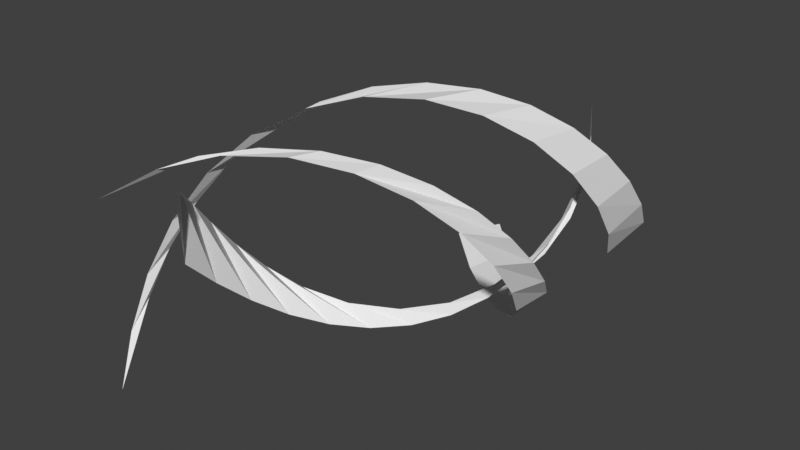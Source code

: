 # Source: wind.blend  (saved by Blender 4.2.66; exported with 4.5.12 LTS)
import bpy
from mathutils import Matrix  # noqa: F401  (used for matrix-valued properties, if any)

bpy.ops.wm.read_factory_settings(use_empty=True)
scene = bpy.context.scene
scene.name = 'Scene'

# ---- collections
col_collection = bpy.data.collections.new('Collection'); scene.collection.children.link(col_collection)

# ---- materials (node trees are filled in below, after node groups)
mat_wind = bpy.data.materials.new('wind')

# ---- material node trees

# ---- world
world_world = bpy.data.worlds.new('World'); scene.world = world_world
world_world.use_nodes = True; world_world.node_tree.nodes.clear()
_N = world_world.node_tree.nodes; _L = world_world.node_tree.links
n0 = _N.new('ShaderNodeOutputWorld'); n0.name = 'World Output'; n0.location = (300, 300)
n1 = _N.new('ShaderNodeBackground'); n1.name = 'Background'; n1.location = (10, 300)
n1.inputs[0].default_value = (0.05088, 0.05088, 0.05088, 1.0)
_L.new(n1.outputs[0], n0.inputs[0])
n0.is_active_output = True
world_world.color = (0.05088, 0.05088, 0.05088)
world_world.sun_shadow_jitter_overblur = 0.0

# ---- meshes
me_plane = bpy.data.meshes.new('Plane')
me_plane.from_pydata([(-0.9999, -0.1763, 1.0), (0.7656, -0.2117, 1.0), (-0.7656, 0.2117, 1.0), (0.9999, 0.1763, 1.0), (-0.1171, -0.194, 1.0), (0.1171, 0.194, 1.0), (0.009003, -0.1965, 1.0), (0.1351, -0.1991, 1.0), (0.2612, -0.2016, 1.0), (0.3873, -0.2041, 1.0), (0.5134, -0.2066, 1.0), (0.6395, -0.2092, 1.0), (-0.009003, 0.1965, 1.0), (-0.1351, 0.1991, 1.0), (-0.2612, 0.2016, 1.0), (-0.3873, 0.2041, 1.0), (-0.5134, 0.2066, 1.0), (-0.6395, 0.2092, 1.0), (-0.8737, -0.1788, 1.0), (-0.7476, -0.1813, 1.0), (-0.6215, -0.1839, 1.0), (-0.4954, -0.1864, 1.0), (-0.3693, -0.1889, 1.0), (-0.2432, -0.1915, 1.0), (0.8737, 0.1788, 1.0), (0.7476, 0.1813, 1.0), (0.6215, 0.1839, 1.0), (0.4954, 0.1864, 1.0), (0.3693, 0.1889, 1.0), (0.2432, 0.1915, 1.0)], [], [(11, 1, 3, 24), (23, 4, 5, 12), (0, 18, 17, 2), (18, 19, 16, 17), (19, 20, 15, 16), (20, 21, 14, 15), (21, 22, 13, 14), (22, 23, 12, 13), (4, 6, 29, 5), (6, 7, 28, 29), (7, 8, 27, 28), (8, 9, 26, 27), (9, 10, 25, 26), (10, 11, 24, 25)])
_uv = me_plane.uv_layers.new(name='UVMap')
_uv.uv.foreach_set('vector', [0.9286, 0.0, 1.0, 0.0, 1.0, 1.0, 0.9286, 1.0, 0.4286, 0.0, 0.5, 0.0, 0.5, 1.0, 0.4286, 1.0, 0.0, 0.0, 0.07143, 0.0, 0.07143, 1.0, 0.0, 1.0, 0.07143, 0.0, 0.1429, 0.0, 0.1429, 1.0, 0.07143, 1.0, 0.1429, 0.0, 0.2143, 0.0, 0.2143, 1.0, 0.1429, 1.0, 0.2143, 0.0, 0.2857, 0.0, 0.2857, 1.0, 0.2143, 1.0, 0.2857, 0.0, 0.3571, 0.0, 0.3571, 1.0, 0.2857, 1.0, 0.3571, 0.0, 0.4286, 0.0, 0.4286, 1.0, 0.3571, 1.0, 0.5, 0.0, 0.5714, 0.0, 0.5714, 1.0, 0.5, 1.0, 0.5714, 0.0, 0.6429, 0.0, 0.6429, 1.0, 0.5714, 1.0, 0.6429, 0.0, 0.7143, 0.0, 0.7143, 1.0, 0.6429, 1.0, 0.7143, 0.0, 0.7857, 0.0, 0.7857, 1.0, 0.7143, 1.0, 0.7857, 0.0, 0.8571, 0.0, 0.8571, 1.0, 0.7857, 1.0, 0.8571, 0.0, 0.9286, 0.0, 0.9286, 1.0, 0.8571, 1.0])
_ca = me_plane.color_attributes.new('Col', 'FLOAT_COLOR', 'CORNER')
_ca.data.foreach_set('color', [1.0, 1.0, 1.0, 1.0, 1.0, 1.0, 1.0, 1.0, 1.0, 1.0, 1.0, 1.0, 1.0, 1.0, 1.0, 1.0, 1.0, 1.0, 1.0, 1.0, 1.0, 1.0, 1.0, 1.0, 1.0, 1.0, 1.0, 1.0, 1.0, 1.0, 1.0, 1.0, 1.0, 1.0, 1.0, 1.0, 1.0, 1.0, 1.0, 1.0, 1.0, 1.0, 1.0, 1.0, 1.0, 1.0, 1.0, 1.0, 1.0, 1.0, 1.0, 1.0, 1.0, 1.0, 1.0, 1.0, 1.0, 1.0, 1.0, 1.0, 1.0, 1.0, 1.0, 1.0, 1.0, 1.0, 1.0, 1.0, 1.0, 1.0, 1.0, 1.0, 1.0, 1.0, 1.0, 1.0, 1.0, 1.0, 1.0, 1.0, 1.0, 1.0, 1.0, 1.0, 1.0, 1.0, 1.0, 1.0, 1.0, 1.0, 1.0, 1.0, 1.0, 1.0, 1.0, 1.0, 1.0, 1.0, 1.0, 1.0, 1.0, 1.0, 1.0, 1.0, 1.0, 1.0, 1.0, 1.0, 1.0, 1.0, 1.0, 1.0, 1.0, 1.0, 1.0, 1.0, 1.0, 1.0, 1.0, 1.0, 1.0, 1.0, 1.0, 1.0, 1.0, 1.0, 1.0, 1.0, 1.0, 1.0, 1.0, 1.0, 1.0, 1.0, 1.0, 1.0, 1.0, 1.0, 1.0, 1.0, 1.0, 1.0, 1.0, 1.0, 1.0, 1.0, 1.0, 1.0, 1.0, 1.0, 1.0, 1.0, 1.0, 1.0, 1.0, 1.0, 1.0, 1.0, 1.0, 1.0, 1.0, 1.0, 1.0, 1.0, 1.0, 1.0, 1.0, 1.0, 1.0, 1.0, 1.0, 1.0, 1.0, 1.0, 1.0, 1.0, 1.0, 1.0, 1.0, 1.0, 1.0, 1.0, 1.0, 1.0, 1.0, 1.0, 1.0, 1.0, 1.0, 1.0, 1.0, 1.0, 1.0, 1.0, 1.0, 1.0, 1.0, 1.0, 1.0, 1.0, 1.0, 1.0, 1.0, 1.0, 1.0, 1.0, 1.0, 1.0, 1.0, 1.0, 1.0, 1.0, 1.0, 1.0, 1.0, 1.0, 1.0, 1.0, 1.0, 1.0, 1.0, 1.0, 1.0, 1.0])
_ca = me_plane.color_attributes.new('Alpha', 'FLOAT_COLOR', 'CORNER')
_ca.data.foreach_set('color', [1.0, 1.0, 1.0, 1.0, 1.0, 1.0, 1.0, 1.0, 1.0, 1.0, 1.0, 1.0, 1.0, 1.0, 1.0, 1.0, 1.0, 1.0, 1.0, 1.0, 1.0, 1.0, 1.0, 1.0, 1.0, 1.0, 1.0, 1.0, 1.0, 1.0, 1.0, 1.0, 1.0, 1.0, 1.0, 1.0, 1.0, 1.0, 1.0, 1.0, 1.0, 1.0, 1.0, 1.0, 1.0, 1.0, 1.0, 1.0, 1.0, 1.0, 1.0, 1.0, 1.0, 1.0, 1.0, 1.0, 1.0, 1.0, 1.0, 1.0, 1.0, 1.0, 1.0, 1.0, 1.0, 1.0, 1.0, 1.0, 1.0, 1.0, 1.0, 1.0, 1.0, 1.0, 1.0, 1.0, 1.0, 1.0, 1.0, 1.0, 1.0, 1.0, 1.0, 1.0, 1.0, 1.0, 1.0, 1.0, 1.0, 1.0, 1.0, 1.0, 1.0, 1.0, 1.0, 1.0, 1.0, 1.0, 1.0, 1.0, 1.0, 1.0, 1.0, 1.0, 1.0, 1.0, 1.0, 1.0, 1.0, 1.0, 1.0, 1.0, 1.0, 1.0, 1.0, 1.0, 1.0, 1.0, 1.0, 1.0, 1.0, 1.0, 1.0, 1.0, 1.0, 1.0, 1.0, 1.0, 1.0, 1.0, 1.0, 1.0, 1.0, 1.0, 1.0, 1.0, 1.0, 1.0, 1.0, 1.0, 1.0, 1.0, 1.0, 1.0, 1.0, 1.0, 1.0, 1.0, 1.0, 1.0, 1.0, 1.0, 1.0, 1.0, 1.0, 1.0, 1.0, 1.0, 1.0, 1.0, 1.0, 1.0, 1.0, 1.0, 1.0, 1.0, 1.0, 1.0, 1.0, 1.0, 1.0, 1.0, 1.0, 1.0, 1.0, 1.0, 1.0, 1.0, 1.0, 1.0, 1.0, 1.0, 1.0, 1.0, 1.0, 1.0, 1.0, 1.0, 1.0, 1.0, 1.0, 1.0, 1.0, 1.0, 1.0, 1.0, 1.0, 1.0, 1.0, 1.0, 1.0, 1.0, 1.0, 1.0, 1.0, 1.0, 1.0, 1.0, 1.0, 1.0, 1.0, 1.0, 1.0, 1.0, 1.0, 1.0, 1.0, 1.0, 1.0, 1.0, 1.0, 1.0, 1.0, 1.0])
me_plane.materials.append(mat_wind)
me_plane.update()
me_plane_001 = bpy.data.meshes.new('Plane.001')
me_plane_001.from_pydata([(-1.041, 0.1763, -1.0), (0.7973, 0.2117, -1.0), (-0.7973, -0.2117, -1.0), (1.041, -0.1763, -1.0), (-0.122, 0.194, -1.0), (0.122, -0.194, -1.0), (0.009376, 0.1965, -1.0), (0.1407, 0.1991, -1.0), (0.272, 0.2016, -1.0), (0.4034, 0.2041, -1.0), (0.5347, 0.2066, -1.0), (0.666, 0.2092, -1.0), (-0.009376, -0.1965, -1.0), (-0.1407, -0.1991, -1.0), (-0.272, -0.2016, -1.0), (-0.4034, -0.2041, -1.0), (-0.5347, -0.2066, -1.0), (-0.666, -0.2092, -1.0), (-0.9099, 0.1788, -1.0), (-0.7786, 0.1813, -1.0), (-0.6473, 0.1839, -1.0), (-0.5159, 0.1864, -1.0), (-0.3846, 0.1889, -1.0), (-0.2533, 0.1915, -1.0), (0.9099, -0.1788, -1.0), (0.7786, -0.1813, -1.0), (0.6473, -0.1839, -1.0), (0.5159, -0.1864, -1.0), (0.3846, -0.1889, -1.0), (0.2533, -0.1915, -1.0)], [], [(11, 1, 3, 24), (23, 4, 5, 12), (0, 18, 17, 2), (18, 19, 16, 17), (19, 20, 15, 16), (20, 21, 14, 15), (21, 22, 13, 14), (22, 23, 12, 13), (4, 6, 29, 5), (6, 7, 28, 29), (7, 8, 27, 28), (8, 9, 26, 27), (9, 10, 25, 26), (10, 11, 24, 25)])
_uv = me_plane_001.uv_layers.new(name='UVMap')
_uv.uv.foreach_set('vector', [0.9286, 0.0, 1.0, 0.0, 1.0, 1.0, 0.9286, 1.0, 0.4286, 0.0, 0.5, 0.0, 0.5, 1.0, 0.4286, 1.0, 0.0, 0.0, 0.07143, 0.0, 0.07143, 1.0, 0.0, 1.0, 0.07143, 0.0, 0.1429, 0.0, 0.1429, 1.0, 0.07143, 1.0, 0.1429, 0.0, 0.2143, 0.0, 0.2143, 1.0, 0.1429, 1.0, 0.2143, 0.0, 0.2857, 0.0, 0.2857, 1.0, 0.2143, 1.0, 0.2857, 0.0, 0.3571, 0.0, 0.3571, 1.0, 0.2857, 1.0, 0.3571, 0.0, 0.4286, 0.0, 0.4286, 1.0, 0.3571, 1.0, 0.5, 0.0, 0.5714, 0.0, 0.5714, 1.0, 0.5, 1.0, 0.5714, 0.0, 0.6429, 0.0, 0.6429, 1.0, 0.5714, 1.0, 0.6429, 0.0, 0.7143, 0.0, 0.7143, 1.0, 0.6429, 1.0, 0.7143, 0.0, 0.7857, 0.0, 0.7857, 1.0, 0.7143, 1.0, 0.7857, 0.0, 0.8571, 0.0, 0.8571, 1.0, 0.7857, 1.0, 0.8571, 0.0, 0.9286, 0.0, 0.9286, 1.0, 0.8571, 1.0])
_ca = me_plane_001.color_attributes.new('Col', 'FLOAT_COLOR', 'CORNER')
_ca.data.foreach_set('color', [1.0, 1.0, 1.0, 1.0, 1.0, 1.0, 1.0, 1.0, 1.0, 1.0, 1.0, 1.0, 1.0, 1.0, 1.0, 1.0, 1.0, 1.0, 1.0, 1.0, 1.0, 1.0, 1.0, 1.0, 1.0, 1.0, 1.0, 1.0, 1.0, 1.0, 1.0, 1.0, 1.0, 1.0, 1.0, 1.0, 1.0, 1.0, 1.0, 1.0, 1.0, 1.0, 1.0, 1.0, 1.0, 1.0, 1.0, 1.0, 1.0, 1.0, 1.0, 1.0, 1.0, 1.0, 1.0, 1.0, 1.0, 1.0, 1.0, 1.0, 1.0, 1.0, 1.0, 1.0, 1.0, 1.0, 1.0, 1.0, 1.0, 1.0, 1.0, 1.0, 1.0, 1.0, 1.0, 1.0, 1.0, 1.0, 1.0, 1.0, 1.0, 1.0, 1.0, 1.0, 1.0, 1.0, 1.0, 1.0, 1.0, 1.0, 1.0, 1.0, 1.0, 1.0, 1.0, 1.0, 1.0, 1.0, 1.0, 1.0, 1.0, 1.0, 1.0, 1.0, 1.0, 1.0, 1.0, 1.0, 1.0, 1.0, 1.0, 1.0, 1.0, 1.0, 1.0, 1.0, 1.0, 1.0, 1.0, 1.0, 1.0, 1.0, 1.0, 1.0, 1.0, 1.0, 1.0, 1.0, 1.0, 1.0, 1.0, 1.0, 1.0, 1.0, 1.0, 1.0, 1.0, 1.0, 1.0, 1.0, 1.0, 1.0, 1.0, 1.0, 1.0, 1.0, 1.0, 1.0, 1.0, 1.0, 1.0, 1.0, 1.0, 1.0, 1.0, 1.0, 1.0, 1.0, 1.0, 1.0, 1.0, 1.0, 1.0, 1.0, 1.0, 1.0, 1.0, 1.0, 1.0, 1.0, 1.0, 1.0, 1.0, 1.0, 1.0, 1.0, 1.0, 1.0, 1.0, 1.0, 1.0, 1.0, 1.0, 1.0, 1.0, 1.0, 1.0, 1.0, 1.0, 1.0, 1.0, 1.0, 1.0, 1.0, 1.0, 1.0, 1.0, 1.0, 1.0, 1.0, 1.0, 1.0, 1.0, 1.0, 1.0, 1.0, 1.0, 1.0, 1.0, 1.0, 1.0, 1.0, 1.0, 1.0, 1.0, 1.0, 1.0, 1.0, 1.0, 1.0, 1.0, 1.0, 1.0, 1.0])
_ca = me_plane_001.color_attributes.new('Alpha', 'FLOAT_COLOR', 'CORNER')
_ca.data.foreach_set('color', [1.0, 1.0, 1.0, 1.0, 1.0, 1.0, 1.0, 1.0, 1.0, 1.0, 1.0, 1.0, 1.0, 1.0, 1.0, 1.0, 1.0, 1.0, 1.0, 1.0, 1.0, 1.0, 1.0, 1.0, 1.0, 1.0, 1.0, 1.0, 1.0, 1.0, 1.0, 1.0, 1.0, 1.0, 1.0, 1.0, 1.0, 1.0, 1.0, 1.0, 1.0, 1.0, 1.0, 1.0, 1.0, 1.0, 1.0, 1.0, 1.0, 1.0, 1.0, 1.0, 1.0, 1.0, 1.0, 1.0, 1.0, 1.0, 1.0, 1.0, 1.0, 1.0, 1.0, 1.0, 1.0, 1.0, 1.0, 1.0, 1.0, 1.0, 1.0, 1.0, 1.0, 1.0, 1.0, 1.0, 1.0, 1.0, 1.0, 1.0, 1.0, 1.0, 1.0, 1.0, 1.0, 1.0, 1.0, 1.0, 1.0, 1.0, 1.0, 1.0, 1.0, 1.0, 1.0, 1.0, 1.0, 1.0, 1.0, 1.0, 1.0, 1.0, 1.0, 1.0, 1.0, 1.0, 1.0, 1.0, 1.0, 1.0, 1.0, 1.0, 1.0, 1.0, 1.0, 1.0, 1.0, 1.0, 1.0, 1.0, 1.0, 1.0, 1.0, 1.0, 1.0, 1.0, 1.0, 1.0, 1.0, 1.0, 1.0, 1.0, 1.0, 1.0, 1.0, 1.0, 1.0, 1.0, 1.0, 1.0, 1.0, 1.0, 1.0, 1.0, 1.0, 1.0, 1.0, 1.0, 1.0, 1.0, 1.0, 1.0, 1.0, 1.0, 1.0, 1.0, 1.0, 1.0, 1.0, 1.0, 1.0, 1.0, 1.0, 1.0, 1.0, 1.0, 1.0, 1.0, 1.0, 1.0, 1.0, 1.0, 1.0, 1.0, 1.0, 1.0, 1.0, 1.0, 1.0, 1.0, 1.0, 1.0, 1.0, 1.0, 1.0, 1.0, 1.0, 1.0, 1.0, 1.0, 1.0, 1.0, 1.0, 1.0, 1.0, 1.0, 1.0, 1.0, 1.0, 1.0, 1.0, 1.0, 1.0, 1.0, 1.0, 1.0, 1.0, 1.0, 1.0, 1.0, 1.0, 1.0, 1.0, 1.0, 1.0, 1.0, 1.0, 1.0, 1.0, 1.0, 1.0, 1.0, 1.0, 1.0])
me_plane_001.materials.append(mat_wind)
me_plane_001.update()
me_plane_002 = bpy.data.meshes.new('Plane.002')
me_plane_002.from_pydata([(-0.9999, -1.0, -0.1763), (0.7656, -1.0, -0.2117), (-0.7656, -1.0, 0.2117), (0.9999, -1.0, 0.1763), (-0.1171, -1.0, -0.194), (0.1171, -1.0, 0.194), (0.009003, -1.0, -0.1965), (0.1351, -1.0, -0.1991), (0.2612, -1.0, -0.2016), (0.3873, -1.0, -0.2041), (0.5134, -1.0, -0.2066), (0.6395, -1.0, -0.2092), (-0.009003, -1.0, 0.1965), (-0.1351, -1.0, 0.1991), (-0.2612, -1.0, 0.2016), (-0.3873, -1.0, 0.2041), (-0.5134, -1.0, 0.2066), (-0.6395, -1.0, 0.2092), (-0.8737, -1.0, -0.1788), (-0.7476, -1.0, -0.1813), (-0.6215, -1.0, -0.1839), (-0.4954, -1.0, -0.1864), (-0.3693, -1.0, -0.1889), (-0.2432, -1.0, -0.1915), (0.8737, -1.0, 0.1788), (0.7476, -1.0, 0.1813), (0.6215, -1.0, 0.1839), (0.4954, -1.0, 0.1864), (0.3693, -1.0, 0.1889), (0.2432, -1.0, 0.1915)], [], [(11, 1, 3, 24), (23, 4, 5, 12), (0, 18, 17, 2), (18, 19, 16, 17), (19, 20, 15, 16), (20, 21, 14, 15), (21, 22, 13, 14), (22, 23, 12, 13), (4, 6, 29, 5), (6, 7, 28, 29), (7, 8, 27, 28), (8, 9, 26, 27), (9, 10, 25, 26), (10, 11, 24, 25)])
_uv = me_plane_002.uv_layers.new(name='UVMap')
_uv.uv.foreach_set('vector', [0.9286, 0.0, 1.0, 0.0, 1.0, 1.0, 0.9286, 1.0, 0.4286, 0.0, 0.5, 0.0, 0.5, 1.0, 0.4286, 1.0, 0.0, 0.0, 0.07143, 0.0, 0.07143, 1.0, 0.0, 1.0, 0.07143, 0.0, 0.1429, 0.0, 0.1429, 1.0, 0.07143, 1.0, 0.1429, 0.0, 0.2143, 0.0, 0.2143, 1.0, 0.1429, 1.0, 0.2143, 0.0, 0.2857, 0.0, 0.2857, 1.0, 0.2143, 1.0, 0.2857, 0.0, 0.3571, 0.0, 0.3571, 1.0, 0.2857, 1.0, 0.3571, 0.0, 0.4286, 0.0, 0.4286, 1.0, 0.3571, 1.0, 0.5, 0.0, 0.5714, 0.0, 0.5714, 1.0, 0.5, 1.0, 0.5714, 0.0, 0.6429, 0.0, 0.6429, 1.0, 0.5714, 1.0, 0.6429, 0.0, 0.7143, 0.0, 0.7143, 1.0, 0.6429, 1.0, 0.7143, 0.0, 0.7857, 0.0, 0.7857, 1.0, 0.7143, 1.0, 0.7857, 0.0, 0.8571, 0.0, 0.8571, 1.0, 0.7857, 1.0, 0.8571, 0.0, 0.9286, 0.0, 0.9286, 1.0, 0.8571, 1.0])
_ca = me_plane_002.color_attributes.new('Col', 'FLOAT_COLOR', 'CORNER')
_ca.data.foreach_set('color', [1.0, 1.0, 1.0, 1.0, 1.0, 1.0, 1.0, 1.0, 1.0, 1.0, 1.0, 1.0, 1.0, 1.0, 1.0, 1.0, 1.0, 1.0, 1.0, 1.0, 1.0, 1.0, 1.0, 1.0, 1.0, 1.0, 1.0, 1.0, 1.0, 1.0, 1.0, 1.0, 1.0, 1.0, 1.0, 1.0, 1.0, 1.0, 1.0, 1.0, 1.0, 1.0, 1.0, 1.0, 1.0, 1.0, 1.0, 1.0, 1.0, 1.0, 1.0, 1.0, 1.0, 1.0, 1.0, 1.0, 1.0, 1.0, 1.0, 1.0, 1.0, 1.0, 1.0, 1.0, 1.0, 1.0, 1.0, 1.0, 1.0, 1.0, 1.0, 1.0, 1.0, 1.0, 1.0, 1.0, 1.0, 1.0, 1.0, 1.0, 1.0, 1.0, 1.0, 1.0, 1.0, 1.0, 1.0, 1.0, 1.0, 1.0, 1.0, 1.0, 1.0, 1.0, 1.0, 1.0, 1.0, 1.0, 1.0, 1.0, 1.0, 1.0, 1.0, 1.0, 1.0, 1.0, 1.0, 1.0, 1.0, 1.0, 1.0, 1.0, 1.0, 1.0, 1.0, 1.0, 1.0, 1.0, 1.0, 1.0, 1.0, 1.0, 1.0, 1.0, 1.0, 1.0, 1.0, 1.0, 1.0, 1.0, 1.0, 1.0, 1.0, 1.0, 1.0, 1.0, 1.0, 1.0, 1.0, 1.0, 1.0, 1.0, 1.0, 1.0, 1.0, 1.0, 1.0, 1.0, 1.0, 1.0, 1.0, 1.0, 1.0, 1.0, 1.0, 1.0, 1.0, 1.0, 1.0, 1.0, 1.0, 1.0, 1.0, 1.0, 1.0, 1.0, 1.0, 1.0, 1.0, 1.0, 1.0, 1.0, 1.0, 1.0, 1.0, 1.0, 1.0, 1.0, 1.0, 1.0, 1.0, 1.0, 1.0, 1.0, 1.0, 1.0, 1.0, 1.0, 1.0, 1.0, 1.0, 1.0, 1.0, 1.0, 1.0, 1.0, 1.0, 1.0, 1.0, 1.0, 1.0, 1.0, 1.0, 1.0, 1.0, 1.0, 1.0, 1.0, 1.0, 1.0, 1.0, 1.0, 1.0, 1.0, 1.0, 1.0, 1.0, 1.0, 1.0, 1.0, 1.0, 1.0, 1.0, 1.0])
_ca = me_plane_002.color_attributes.new('Alpha', 'FLOAT_COLOR', 'CORNER')
_ca.data.foreach_set('color', [1.0, 1.0, 1.0, 1.0, 1.0, 1.0, 1.0, 1.0, 1.0, 1.0, 1.0, 1.0, 1.0, 1.0, 1.0, 1.0, 1.0, 1.0, 1.0, 1.0, 1.0, 1.0, 1.0, 1.0, 1.0, 1.0, 1.0, 1.0, 1.0, 1.0, 1.0, 1.0, 1.0, 1.0, 1.0, 1.0, 1.0, 1.0, 1.0, 1.0, 1.0, 1.0, 1.0, 1.0, 1.0, 1.0, 1.0, 1.0, 1.0, 1.0, 1.0, 1.0, 1.0, 1.0, 1.0, 1.0, 1.0, 1.0, 1.0, 1.0, 1.0, 1.0, 1.0, 1.0, 1.0, 1.0, 1.0, 1.0, 1.0, 1.0, 1.0, 1.0, 1.0, 1.0, 1.0, 1.0, 1.0, 1.0, 1.0, 1.0, 1.0, 1.0, 1.0, 1.0, 1.0, 1.0, 1.0, 1.0, 1.0, 1.0, 1.0, 1.0, 1.0, 1.0, 1.0, 1.0, 1.0, 1.0, 1.0, 1.0, 1.0, 1.0, 1.0, 1.0, 1.0, 1.0, 1.0, 1.0, 1.0, 1.0, 1.0, 1.0, 1.0, 1.0, 1.0, 1.0, 1.0, 1.0, 1.0, 1.0, 1.0, 1.0, 1.0, 1.0, 1.0, 1.0, 1.0, 1.0, 1.0, 1.0, 1.0, 1.0, 1.0, 1.0, 1.0, 1.0, 1.0, 1.0, 1.0, 1.0, 1.0, 1.0, 1.0, 1.0, 1.0, 1.0, 1.0, 1.0, 1.0, 1.0, 1.0, 1.0, 1.0, 1.0, 1.0, 1.0, 1.0, 1.0, 1.0, 1.0, 1.0, 1.0, 1.0, 1.0, 1.0, 1.0, 1.0, 1.0, 1.0, 1.0, 1.0, 1.0, 1.0, 1.0, 1.0, 1.0, 1.0, 1.0, 1.0, 1.0, 1.0, 1.0, 1.0, 1.0, 1.0, 1.0, 1.0, 1.0, 1.0, 1.0, 1.0, 1.0, 1.0, 1.0, 1.0, 1.0, 1.0, 1.0, 1.0, 1.0, 1.0, 1.0, 1.0, 1.0, 1.0, 1.0, 1.0, 1.0, 1.0, 1.0, 1.0, 1.0, 1.0, 1.0, 1.0, 1.0, 1.0, 1.0, 1.0, 1.0, 1.0, 1.0, 1.0, 1.0])
me_plane_002.materials.append(mat_wind)
me_plane_002.update()
arm_armature = bpy.data.armatures.new('Armature')  # bones are not reproduced

# ---- objects
ob_plane = bpy.data.objects.new('Plane', me_plane)
ob_taperorigin = bpy.data.objects.new('TaperOrigin', None)
ob_plane_001 = bpy.data.objects.new('Plane.001', me_plane_001)
ob_taperorigin_001 = bpy.data.objects.new('TaperOrigin.001', None)
ob_plane_002 = bpy.data.objects.new('Plane.002', me_plane_002)
ob_taperorigin_002 = bpy.data.objects.new('TaperOrigin.002', None)
ob_armature = bpy.data.objects.new('Armature', arm_armature)

# ---- transforms, parenting, visibility, modifiers, constraints
ob_plane.parent = ob_armature
ob_plane.location = (3.258e-07, 1.0, 0.0)
ob_plane.rotation_euler = (0.0, 0.0, -1.571)
ob_plane.scale = (2.0, 1.0, 1.0)
_vg = ob_plane.vertex_groups.new(name='Bone')
_vg.add([0, 1, 2, 3, 4, 5, 6, 7, 8, 9, 10, 11, 12, 13, 14, 15, 16, 17, 18, 19, 20, 21, 22, 23, 24, 25, 26, 27, 28, 29], 1.0, 'REPLACE')
_vg = ob_plane.vertex_groups.new(name='Bone.001')
_vg = ob_plane.vertex_groups.new(name='Bone.002')
_m = ob_plane.modifiers.new('SimpleDeform.001', 'SIMPLE_DEFORM')
_m.deform_method = 'TAPER'
_m.origin = ob_taperorigin
_m.factor = 1.82
_m.angle = 1.82
_m = ob_plane.modifiers.new('SimpleDeform', 'SIMPLE_DEFORM')
_m.factor = 4.712
_m.angle = 4.712
_m = ob_plane.modifiers.new('Armature', 'ARMATURE')
_m.object = ob_armature
ob_taperorigin.location = (0.0, -2.0, 1.0)
ob_taperorigin.rotation_euler = (0.0, -0.0, 1.571)
ob_taperorigin.scale = (2.0, 1.0, 1.0)
ob_plane_001.parent = ob_armature
ob_plane_001.location = (3.258e-07, 1.0, 0.0)
ob_plane_001.rotation_euler = (0.0, 0.0, -1.571)
ob_plane_001.scale = (1.607, 0.8034, 0.8034)
_vg = ob_plane_001.vertex_groups.new(name='Bone')
_vg = ob_plane_001.vertex_groups.new(name='Bone.001')
_vg.add([0, 1, 2, 3, 4, 5, 6, 7, 8, 9, 10, 11, 12, 13, 14, 15, 16, 17, 18, 19, 20, 21, 22, 23, 24, 25, 26, 27, 28, 29], 1.0, 'REPLACE')
_vg = ob_plane_001.vertex_groups.new(name='Bone.002')
_m = ob_plane_001.modifiers.new('SimpleDeform.001', 'SIMPLE_DEFORM')
_m.deform_method = 'TAPER'
_m.deform_axis = 'Y'
_m.origin = ob_taperorigin_001
_m.factor = 1.82
_m.angle = 1.82
_m = ob_plane_001.modifiers.new('SimpleDeform', 'SIMPLE_DEFORM')
_m.factor = -4.712
_m.angle = -4.712
_m = ob_plane_001.modifiers.new('Armature', 'ARMATURE')
_m.object = ob_armature
ob_taperorigin_001.location = (-7.024e-08, -2.0, -0.8034)
ob_taperorigin_001.rotation_euler = (3.142, -0.0, 0.0)
ob_taperorigin_001.scale = (0.8034, 1.607, 0.8034)
ob_taperorigin_001.lock_rotation = (False, False, True)
ob_plane_002.parent = ob_armature
ob_plane_002.location = (3.258e-07, 1.0, 0.0)
ob_plane_002.rotation_euler = (0.0, 0.0, -1.571)
ob_plane_002.scale = (2.0, 1.0, 1.0)
_vg = ob_plane_002.vertex_groups.new(name='Bone')
_vg = ob_plane_002.vertex_groups.new(name='Bone.001')
_vg = ob_plane_002.vertex_groups.new(name='Bone.002')
_vg.add([0, 1, 2, 3, 4, 5, 6, 7, 8, 9, 10, 11, 12, 13, 14, 15, 16, 17, 18, 19, 20, 21, 22, 23, 24, 25, 26, 27, 28, 29], 1.0, 'REPLACE')
_m = ob_plane_002.modifiers.new('SimpleDeform.001', 'SIMPLE_DEFORM')
_m.deform_method = 'TAPER'
_m.origin = ob_taperorigin_002
_m.factor = 1.82
_m.angle = 1.82
_m = ob_plane_002.modifiers.new('SimpleDeform', 'SIMPLE_DEFORM')
_m.factor = 4.712
_m.angle = 4.712
_m = ob_plane_002.modifiers.new('Armature', 'ARMATURE')
_m.object = ob_armature
ob_taperorigin_002.location = (1.0, -2.0, 0.0)
ob_taperorigin_002.rotation_euler = (1.571, -0.0, 1.571)
ob_taperorigin_002.scale = (2.0, 1.0, 1.0)
ob_armature.location = (0.0, -1.0, 0.0)
ob_armature.rotation_euler = (0.0, -0.0, 3.142)

# ---- collection membership
col_collection.objects.link(ob_plane)
col_collection.objects.link(ob_taperorigin)
col_collection.objects.link(ob_plane_001)
col_collection.objects.link(ob_taperorigin_001)
col_collection.objects.link(ob_plane_002)
col_collection.objects.link(ob_taperorigin_002)
col_collection.objects.link(ob_armature)

# ---- scene / render settings (as saved in the file)
scene.frame_start = 1; scene.frame_end = 60; scene.frame_set(0)
scene.render.engine = 'BLENDER_EEVEE_NEXT'
scene.view_settings.view_transform = 'Standard'
bpy.context.view_layer.update()

# ---- added for rendering (the .blend has no active camera and no usable light): camera, sun
cam_auto = bpy.data.cameras.new('AutoCamera')
cam_auto.lens = 50.0
cam_auto.sensor_width = 36.0
cam_auto.clip_end = 1000.0
ob_auto_camera = bpy.data.objects.new('AutoCamera', cam_auto)
scene.collection.objects.link(ob_auto_camera)
ob_auto_camera.location = (4.59352, -7.48876, 3.64817)
ob_auto_camera.rotation_euler = (1.09748, -7.21219e-08, 0.694738)
scene.camera = ob_auto_camera
light_auto_sun = bpy.data.lights.new('AutoSun', 'SUN')
light_auto_sun.energy = 3.0
light_auto_sun.angle = 0.0523599
ob_auto_sun = bpy.data.objects.new('AutoSun', light_auto_sun)
scene.collection.objects.link(ob_auto_sun)
ob_auto_sun.rotation_euler = (0.872665, 0.174533, 0.523599)
bpy.context.view_layer.update()
